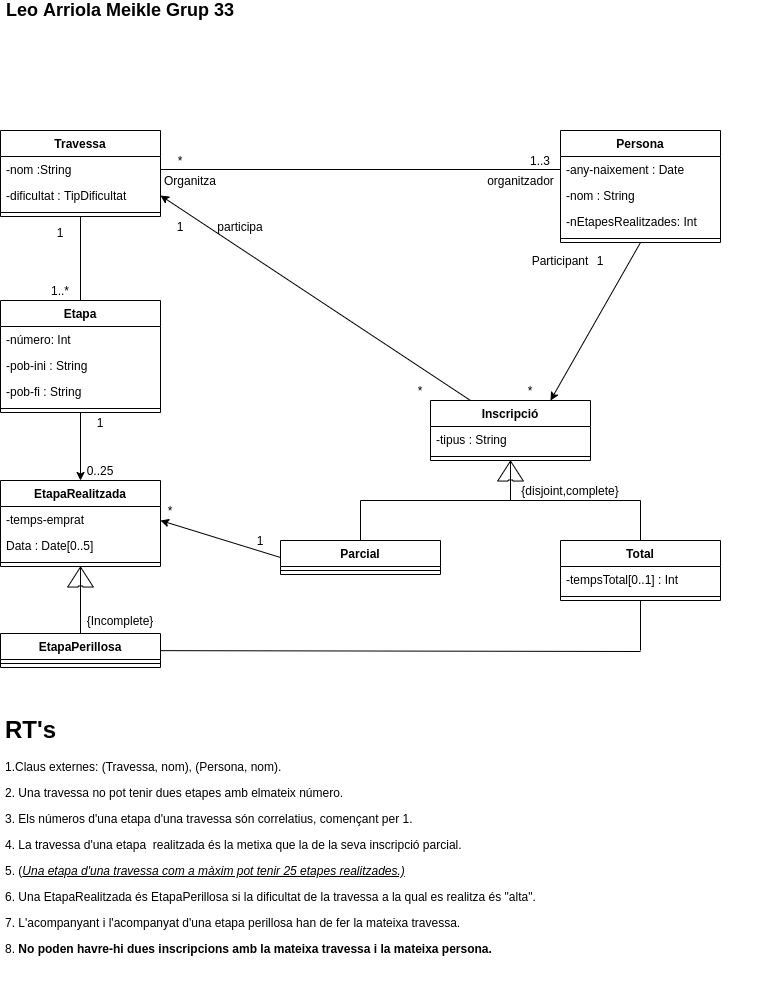

The diagram above was exported from draw.io. Its source (the exported page's mxGraphModel, read from the mxfile embedded in the PNG):
<mxGraphModel dx="1342" dy="815" grid="1" gridSize="10" guides="1" tooltips="1" connect="1" arrows="1" fold="1" page="1" pageScale="1" pageWidth="850" pageHeight="1100" math="0" shadow="0">
  <root>
    <mxCell id="0" />
    <mxCell id="1" parent="0" />
    <mxCell id="1i8Sxguzi-UoKtuxHSmM-11" value="" style="endArrow=none;html=1;entryX=0;entryY=0.5;entryDx=0;entryDy=0;exitX=1;exitY=0.5;exitDx=0;exitDy=0;" parent="1" source="1i8Sxguzi-UoKtuxHSmM-2" target="1i8Sxguzi-UoKtuxHSmM-7" edge="1">
      <mxGeometry width="50" height="50" relative="1" as="geometry">
        <mxPoint x="400" y="400" as="sourcePoint" />
        <mxPoint x="450" y="350" as="targetPoint" />
      </mxGeometry>
    </mxCell>
    <mxCell id="1i8Sxguzi-UoKtuxHSmM-12" value="1..3" style="text;html=1;strokeColor=none;fillColor=none;align=center;verticalAlign=middle;whiteSpace=wrap;rounded=0;" parent="1" vertex="1">
      <mxGeometry x="560" y="170" width="40" height="20" as="geometry" />
    </mxCell>
    <mxCell id="1i8Sxguzi-UoKtuxHSmM-13" value="*" style="text;html=1;strokeColor=none;fillColor=none;align=center;verticalAlign=middle;whiteSpace=wrap;rounded=0;" parent="1" vertex="1">
      <mxGeometry x="200" y="170" width="40" height="20" as="geometry" />
    </mxCell>
    <mxCell id="1i8Sxguzi-UoKtuxHSmM-15" value="Organitza" style="text;html=1;strokeColor=none;fillColor=none;align=center;verticalAlign=middle;whiteSpace=wrap;rounded=0;" parent="1" vertex="1">
      <mxGeometry x="210" y="190" width="40" height="20" as="geometry" />
    </mxCell>
    <mxCell id="1i8Sxguzi-UoKtuxHSmM-16" value="organitzador" style="text;html=1;align=center;verticalAlign=middle;resizable=0;points=[];autosize=1;" parent="1" vertex="1">
      <mxGeometry x="520" y="190" width="80" height="20" as="geometry" />
    </mxCell>
    <mxCell id="1i8Sxguzi-UoKtuxHSmM-34" value="" style="endArrow=none;html=1;" parent="1" edge="1">
      <mxGeometry width="50" height="50" relative="1" as="geometry">
        <mxPoint x="400" y="520" as="sourcePoint" />
        <mxPoint x="680" y="520" as="targetPoint" />
      </mxGeometry>
    </mxCell>
    <mxCell id="1i8Sxguzi-UoKtuxHSmM-35" value="" style="endArrow=none;html=1;exitX=0.5;exitY=0;exitDx=0;exitDy=0;" parent="1" source="1i8Sxguzi-UoKtuxHSmM-30" edge="1">
      <mxGeometry width="50" height="50" relative="1" as="geometry">
        <mxPoint x="580" y="490" as="sourcePoint" />
        <mxPoint x="680" y="520" as="targetPoint" />
      </mxGeometry>
    </mxCell>
    <mxCell id="1i8Sxguzi-UoKtuxHSmM-36" value="" style="endArrow=none;html=1;exitX=0.5;exitY=0;exitDx=0;exitDy=0;" parent="1" source="1i8Sxguzi-UoKtuxHSmM-26" edge="1">
      <mxGeometry width="50" height="50" relative="1" as="geometry">
        <mxPoint x="370" y="570" as="sourcePoint" />
        <mxPoint x="400" y="520" as="targetPoint" />
      </mxGeometry>
    </mxCell>
    <mxCell id="1i8Sxguzi-UoKtuxHSmM-39" value="*" style="text;html=1;strokeColor=none;fillColor=none;align=center;verticalAlign=middle;whiteSpace=wrap;rounded=0;" parent="1" vertex="1">
      <mxGeometry x="550" y="400" width="40" height="20" as="geometry" />
    </mxCell>
    <mxCell id="1i8Sxguzi-UoKtuxHSmM-40" value="*" style="text;html=1;strokeColor=none;fillColor=none;align=center;verticalAlign=middle;whiteSpace=wrap;rounded=0;" parent="1" vertex="1">
      <mxGeometry x="440" y="400" width="40" height="20" as="geometry" />
    </mxCell>
    <mxCell id="1i8Sxguzi-UoKtuxHSmM-41" value="1" style="text;html=1;strokeColor=none;fillColor=none;align=center;verticalAlign=middle;whiteSpace=wrap;rounded=0;" parent="1" vertex="1">
      <mxGeometry x="200" y="236" width="40" height="20" as="geometry" />
    </mxCell>
    <mxCell id="1i8Sxguzi-UoKtuxHSmM-43" value="1" style="text;html=1;strokeColor=none;fillColor=none;align=center;verticalAlign=middle;whiteSpace=wrap;rounded=0;" parent="1" vertex="1">
      <mxGeometry x="620" y="270" width="40" height="20" as="geometry" />
    </mxCell>
    <mxCell id="1i8Sxguzi-UoKtuxHSmM-44" value="participa" style="text;html=1;strokeColor=none;fillColor=none;align=center;verticalAlign=middle;whiteSpace=wrap;rounded=0;" parent="1" vertex="1">
      <mxGeometry x="260" y="236" width="40" height="20" as="geometry" />
    </mxCell>
    <mxCell id="1i8Sxguzi-UoKtuxHSmM-45" value="Participant" style="text;html=1;strokeColor=none;fillColor=none;align=center;verticalAlign=middle;whiteSpace=wrap;rounded=0;" parent="1" vertex="1">
      <mxGeometry x="580" y="270" width="40" height="20" as="geometry" />
    </mxCell>
    <mxCell id="1i8Sxguzi-UoKtuxHSmM-47" value="&lt;h1&gt;RT's&lt;/h1&gt;&lt;p&gt;1.Claus externes: (Travessa, nom), (Persona, nom).&lt;/p&gt;&lt;p&gt;2. Una travessa no pot tenir dues etapes amb elmateix número.&lt;/p&gt;&lt;p&gt;3. Els números d'una etapa d'una travessa són correlatius, començant per 1.&lt;/p&gt;&lt;p&gt;4. La travessa d'una etapa&amp;nbsp; realitzada és la metixa que la de la seva inscripció parcial.&lt;/p&gt;&lt;p&gt;5. (&lt;i&gt;&lt;u&gt;Una etapa d'una travessa com a màxim pot tenir 25 etapes realitzades.)&lt;/u&gt;&lt;/i&gt;&lt;/p&gt;&lt;p&gt;6. Una EtapaRealitzada és EtapaPerillosa si la dificultat de la travessa a la qual es realitza és &quot;alta&quot;.&lt;/p&gt;&lt;p&gt;7. L'acompanyant i l'acompanyat d'una etapa perillosa han de fer la mateixa travessa.&lt;/p&gt;&lt;p&gt;8. &lt;b&gt;No poden havre-hi dues inscripcions amb la mateixa travessa i la mateixa persona.&amp;nbsp;&lt;/b&gt;&lt;/p&gt;&lt;p&gt;&lt;b&gt;&lt;br&gt;&lt;/b&gt;&lt;/p&gt;" style="text;html=1;strokeColor=none;fillColor=none;spacing=5;spacingTop=-20;whiteSpace=wrap;overflow=hidden;rounded=0;" parent="1" vertex="1">
      <mxGeometry x="40" y="730" width="770" height="290" as="geometry" />
    </mxCell>
    <mxCell id="1i8Sxguzi-UoKtuxHSmM-66" value="" style="endArrow=none;html=1;entryX=0.5;entryY=1;entryDx=0;entryDy=0;" parent="1" target="1i8Sxguzi-UoKtuxHSmM-30" edge="1">
      <mxGeometry width="50" height="50" relative="1" as="geometry">
        <mxPoint x="680" y="670" as="sourcePoint" />
        <mxPoint x="540" y="400" as="targetPoint" />
      </mxGeometry>
    </mxCell>
    <mxCell id="1i8Sxguzi-UoKtuxHSmM-67" value="" style="endArrow=none;html=1;" parent="1" source="1i8Sxguzi-UoKtuxHSmM-62" edge="1">
      <mxGeometry width="50" height="50" relative="1" as="geometry">
        <mxPoint x="280" y="660" as="sourcePoint" />
        <mxPoint x="680" y="671" as="targetPoint" />
      </mxGeometry>
    </mxCell>
    <mxCell id="1i8Sxguzi-UoKtuxHSmM-68" value="{disjoint,complete}" style="text;html=1;strokeColor=none;fillColor=none;align=center;verticalAlign=middle;whiteSpace=wrap;rounded=0;" parent="1" vertex="1">
      <mxGeometry x="590" y="500" width="40" height="20" as="geometry" />
    </mxCell>
    <mxCell id="1i8Sxguzi-UoKtuxHSmM-71" value="" style="endArrow=none;html=1;entryX=0.5;entryY=1;entryDx=0;entryDy=0;exitX=0.5;exitY=0;exitDx=0;exitDy=0;" parent="1" source="1i8Sxguzi-UoKtuxHSmM-48" target="1i8Sxguzi-UoKtuxHSmM-1" edge="1">
      <mxGeometry width="50" height="50" relative="1" as="geometry">
        <mxPoint x="470" y="470" as="sourcePoint" />
        <mxPoint x="520" y="420" as="targetPoint" />
      </mxGeometry>
    </mxCell>
    <mxCell id="1i8Sxguzi-UoKtuxHSmM-72" value="1" style="text;html=1;strokeColor=none;fillColor=none;align=center;verticalAlign=middle;whiteSpace=wrap;rounded=0;" parent="1" vertex="1">
      <mxGeometry x="80" y="242" width="40" height="20" as="geometry" />
    </mxCell>
    <mxCell id="1i8Sxguzi-UoKtuxHSmM-73" value="1..*" style="text;html=1;strokeColor=none;fillColor=none;align=center;verticalAlign=middle;whiteSpace=wrap;rounded=0;" parent="1" vertex="1">
      <mxGeometry x="80" y="300" width="40" height="20" as="geometry" />
    </mxCell>
    <mxCell id="1i8Sxguzi-UoKtuxHSmM-75" value="1" style="text;html=1;strokeColor=none;fillColor=none;align=center;verticalAlign=middle;whiteSpace=wrap;rounded=0;" parent="1" vertex="1">
      <mxGeometry x="120" y="432" width="40" height="20" as="geometry" />
    </mxCell>
    <mxCell id="1i8Sxguzi-UoKtuxHSmM-76" value="0..25" style="text;html=1;strokeColor=none;fillColor=none;align=center;verticalAlign=middle;whiteSpace=wrap;rounded=0;" parent="1" vertex="1">
      <mxGeometry x="120" y="480" width="40" height="20" as="geometry" />
    </mxCell>
    <mxCell id="1i8Sxguzi-UoKtuxHSmM-77" value="*" style="text;html=1;strokeColor=none;fillColor=none;align=center;verticalAlign=middle;whiteSpace=wrap;rounded=0;" parent="1" vertex="1">
      <mxGeometry x="190" y="520" width="40" height="20" as="geometry" />
    </mxCell>
    <mxCell id="1i8Sxguzi-UoKtuxHSmM-78" value="1" style="text;html=1;strokeColor=none;fillColor=none;align=center;verticalAlign=middle;whiteSpace=wrap;rounded=0;" parent="1" vertex="1">
      <mxGeometry x="280" y="550" width="40" height="20" as="geometry" />
    </mxCell>
    <mxCell id="1i8Sxguzi-UoKtuxHSmM-79" value="{Incomplete}" style="text;html=1;strokeColor=none;fillColor=none;align=center;verticalAlign=middle;whiteSpace=wrap;rounded=0;" parent="1" vertex="1">
      <mxGeometry x="140" y="630" width="40" height="20" as="geometry" />
    </mxCell>
    <mxCell id="bvQ-Qwv-uhyhTVC-1GTn-3" value="" style="endArrow=classic;html=1;exitX=0.5;exitY=1;exitDx=0;exitDy=0;entryX=1;entryY=1;entryDx=0;entryDy=0;" parent="1" source="1i8Sxguzi-UoKtuxHSmM-6" target="1i8Sxguzi-UoKtuxHSmM-39" edge="1">
      <mxGeometry width="50" height="50" relative="1" as="geometry">
        <mxPoint x="720" y="370" as="sourcePoint" />
        <mxPoint x="430" y="390" as="targetPoint" />
      </mxGeometry>
    </mxCell>
    <mxCell id="bvQ-Qwv-uhyhTVC-1GTn-4" value="" style="endArrow=classic;html=1;entryX=1;entryY=0.5;entryDx=0;entryDy=0;exitX=0.25;exitY=0;exitDx=0;exitDy=0;" parent="1" source="1i8Sxguzi-UoKtuxHSmM-17" target="1i8Sxguzi-UoKtuxHSmM-5" edge="1">
      <mxGeometry width="50" height="50" relative="1" as="geometry">
        <mxPoint x="380" y="440" as="sourcePoint" />
        <mxPoint x="430" y="390" as="targetPoint" />
      </mxGeometry>
    </mxCell>
    <mxCell id="bvQ-Qwv-uhyhTVC-1GTn-5" value="" style="endArrow=classic;html=1;entryX=0.25;entryY=1;entryDx=0;entryDy=0;exitX=0;exitY=0.5;exitDx=0;exitDy=0;" parent="1" source="1i8Sxguzi-UoKtuxHSmM-26" target="1i8Sxguzi-UoKtuxHSmM-77" edge="1">
      <mxGeometry width="50" height="50" relative="1" as="geometry">
        <mxPoint x="380" y="440" as="sourcePoint" />
        <mxPoint x="430" y="390" as="targetPoint" />
      </mxGeometry>
    </mxCell>
    <mxCell id="zf0LJew48bB462ikCpzP-1" value="" style="endArrow=classic;html=1;exitX=0.5;exitY=1;exitDx=0;exitDy=0;" parent="1" source="1i8Sxguzi-UoKtuxHSmM-48" target="1i8Sxguzi-UoKtuxHSmM-55" edge="1">
      <mxGeometry width="50" height="50" relative="1" as="geometry">
        <mxPoint x="380" y="620" as="sourcePoint" />
        <mxPoint x="430" y="570" as="targetPoint" />
      </mxGeometry>
    </mxCell>
    <mxCell id="zf0LJew48bB462ikCpzP-2" value="" style="shape=flexArrow;endArrow=classic;html=1;width=4.705882352941177;endSize=6.352941176470589;" parent="1" edge="1">
      <mxGeometry width="50" height="50" relative="1" as="geometry">
        <mxPoint x="550" y="500" as="sourcePoint" />
        <mxPoint x="550" y="480" as="targetPoint" />
      </mxGeometry>
    </mxCell>
    <mxCell id="zf0LJew48bB462ikCpzP-3" value="" style="endArrow=none;html=1;exitX=0.5;exitY=1;exitDx=0;exitDy=0;" parent="1" source="1i8Sxguzi-UoKtuxHSmM-17" edge="1">
      <mxGeometry width="50" height="50" relative="1" as="geometry">
        <mxPoint x="380" y="620" as="sourcePoint" />
        <mxPoint x="550" y="520" as="targetPoint" />
      </mxGeometry>
    </mxCell>
    <mxCell id="zf0LJew48bB462ikCpzP-4" value="" style="endArrow=none;html=1;entryX=0.5;entryY=1;entryDx=0;entryDy=0;exitX=0.5;exitY=0;exitDx=0;exitDy=0;" parent="1" source="1i8Sxguzi-UoKtuxHSmM-62" target="1i8Sxguzi-UoKtuxHSmM-55" edge="1">
      <mxGeometry width="50" height="50" relative="1" as="geometry">
        <mxPoint x="380" y="620" as="sourcePoint" />
        <mxPoint x="430" y="570" as="targetPoint" />
      </mxGeometry>
    </mxCell>
    <mxCell id="zf0LJew48bB462ikCpzP-5" value="" style="shape=flexArrow;endArrow=classic;html=1;width=4.705882352941177;endSize=6.352941176470589;" parent="1" edge="1">
      <mxGeometry width="50" height="50" relative="1" as="geometry">
        <mxPoint x="120" y="606" as="sourcePoint" />
        <mxPoint x="120" y="586" as="targetPoint" />
      </mxGeometry>
    </mxCell>
    <mxCell id="1i8Sxguzi-UoKtuxHSmM-1" value="Travessa" style="swimlane;fontStyle=1;align=center;verticalAlign=top;childLayout=stackLayout;horizontal=1;startSize=26;horizontalStack=0;resizeParent=1;resizeParentMax=0;resizeLast=0;collapsible=1;marginBottom=0;" parent="1" vertex="1">
      <mxGeometry x="40" y="150" width="160" height="86" as="geometry" />
    </mxCell>
    <mxCell id="1i8Sxguzi-UoKtuxHSmM-2" value="-nom :String " style="text;strokeColor=none;fillColor=none;align=left;verticalAlign=top;spacingLeft=4;spacingRight=4;overflow=hidden;rotatable=0;points=[[0,0.5],[1,0.5]];portConstraint=eastwest;" parent="1i8Sxguzi-UoKtuxHSmM-1" vertex="1">
      <mxGeometry y="26" width="160" height="26" as="geometry" />
    </mxCell>
    <mxCell id="1i8Sxguzi-UoKtuxHSmM-5" value="-dificultat : TipDificultat " style="text;strokeColor=none;fillColor=none;align=left;verticalAlign=top;spacingLeft=4;spacingRight=4;overflow=hidden;rotatable=0;points=[[0,0.5],[1,0.5]];portConstraint=eastwest;" parent="1i8Sxguzi-UoKtuxHSmM-1" vertex="1">
      <mxGeometry y="52" width="160" height="26" as="geometry" />
    </mxCell>
    <mxCell id="1i8Sxguzi-UoKtuxHSmM-3" value="" style="line;strokeWidth=1;fillColor=none;align=left;verticalAlign=middle;spacingTop=-1;spacingLeft=3;spacingRight=3;rotatable=0;labelPosition=right;points=[];portConstraint=eastwest;" parent="1i8Sxguzi-UoKtuxHSmM-1" vertex="1">
      <mxGeometry y="78" width="160" height="8" as="geometry" />
    </mxCell>
    <mxCell id="1i8Sxguzi-UoKtuxHSmM-6" value="Persona" style="swimlane;fontStyle=1;align=center;verticalAlign=top;childLayout=stackLayout;horizontal=1;startSize=26;horizontalStack=0;resizeParent=1;resizeParentMax=0;resizeLast=0;collapsible=1;marginBottom=0;" parent="1" vertex="1">
      <mxGeometry x="600" y="150" width="160" height="112" as="geometry" />
    </mxCell>
    <mxCell id="1i8Sxguzi-UoKtuxHSmM-7" value="-any-naixement : Date" style="text;strokeColor=none;fillColor=none;align=left;verticalAlign=top;spacingLeft=4;spacingRight=4;overflow=hidden;rotatable=0;points=[[0,0.5],[1,0.5]];portConstraint=eastwest;" parent="1i8Sxguzi-UoKtuxHSmM-6" vertex="1">
      <mxGeometry y="26" width="160" height="26" as="geometry" />
    </mxCell>
    <mxCell id="1i8Sxguzi-UoKtuxHSmM-10" value="-nom : String" style="text;strokeColor=none;fillColor=none;align=left;verticalAlign=top;spacingLeft=4;spacingRight=4;overflow=hidden;rotatable=0;points=[[0,0.5],[1,0.5]];portConstraint=eastwest;" parent="1i8Sxguzi-UoKtuxHSmM-6" vertex="1">
      <mxGeometry y="52" width="160" height="26" as="geometry" />
    </mxCell>
    <mxCell id="TacdYyuw5ppADv7QAtJc-1" value="-nEtapesRealitzades: Int  " style="text;strokeColor=none;fillColor=none;align=left;verticalAlign=top;spacingLeft=4;spacingRight=4;overflow=hidden;rotatable=0;points=[[0,0.5],[1,0.5]];portConstraint=eastwest;" parent="1i8Sxguzi-UoKtuxHSmM-6" vertex="1">
      <mxGeometry y="78" width="160" height="26" as="geometry" />
    </mxCell>
    <mxCell id="1i8Sxguzi-UoKtuxHSmM-8" value="" style="line;strokeWidth=1;fillColor=none;align=left;verticalAlign=middle;spacingTop=-1;spacingLeft=3;spacingRight=3;rotatable=0;labelPosition=right;points=[];portConstraint=eastwest;" parent="1i8Sxguzi-UoKtuxHSmM-6" vertex="1">
      <mxGeometry y="104" width="160" height="8" as="geometry" />
    </mxCell>
    <mxCell id="1i8Sxguzi-UoKtuxHSmM-17" value="Inscripció" style="swimlane;fontStyle=1;align=center;verticalAlign=top;childLayout=stackLayout;horizontal=1;startSize=26;horizontalStack=0;resizeParent=1;resizeParentMax=0;resizeLast=0;collapsible=1;marginBottom=0;" parent="1" vertex="1">
      <mxGeometry x="470" y="420" width="160" height="60" as="geometry" />
    </mxCell>
    <mxCell id="1i8Sxguzi-UoKtuxHSmM-18" value="-tipus : String" style="text;strokeColor=none;fillColor=none;align=left;verticalAlign=top;spacingLeft=4;spacingRight=4;overflow=hidden;rotatable=0;points=[[0,0.5],[1,0.5]];portConstraint=eastwest;" parent="1i8Sxguzi-UoKtuxHSmM-17" vertex="1">
      <mxGeometry y="26" width="160" height="26" as="geometry" />
    </mxCell>
    <mxCell id="1i8Sxguzi-UoKtuxHSmM-19" value="" style="line;strokeWidth=1;fillColor=none;align=left;verticalAlign=middle;spacingTop=-1;spacingLeft=3;spacingRight=3;rotatable=0;labelPosition=right;points=[];portConstraint=eastwest;" parent="1i8Sxguzi-UoKtuxHSmM-17" vertex="1">
      <mxGeometry y="52" width="160" height="8" as="geometry" />
    </mxCell>
    <mxCell id="1i8Sxguzi-UoKtuxHSmM-26" value="Parcial" style="swimlane;fontStyle=1;align=center;verticalAlign=top;childLayout=stackLayout;horizontal=1;startSize=26;horizontalStack=0;resizeParent=1;resizeParentMax=0;resizeLast=0;collapsible=1;marginBottom=0;" parent="1" vertex="1">
      <mxGeometry x="320" y="560" width="160" height="34" as="geometry" />
    </mxCell>
    <mxCell id="1i8Sxguzi-UoKtuxHSmM-28" value="" style="line;strokeWidth=1;fillColor=none;align=left;verticalAlign=middle;spacingTop=-1;spacingLeft=3;spacingRight=3;rotatable=0;labelPosition=right;points=[];portConstraint=eastwest;" parent="1i8Sxguzi-UoKtuxHSmM-26" vertex="1">
      <mxGeometry y="26" width="160" height="8" as="geometry" />
    </mxCell>
    <mxCell id="1i8Sxguzi-UoKtuxHSmM-30" value="Total" style="swimlane;fontStyle=1;align=center;verticalAlign=top;childLayout=stackLayout;horizontal=1;startSize=26;horizontalStack=0;resizeParent=1;resizeParentMax=0;resizeLast=0;collapsible=1;marginBottom=0;" parent="1" vertex="1">
      <mxGeometry x="600" y="560" width="160" height="60" as="geometry" />
    </mxCell>
    <mxCell id="1i8Sxguzi-UoKtuxHSmM-31" value="-tempsTotal[0..1] : Int" style="text;strokeColor=none;fillColor=none;align=left;verticalAlign=top;spacingLeft=4;spacingRight=4;overflow=hidden;rotatable=0;points=[[0,0.5],[1,0.5]];portConstraint=eastwest;" parent="1i8Sxguzi-UoKtuxHSmM-30" vertex="1">
      <mxGeometry y="26" width="160" height="26" as="geometry" />
    </mxCell>
    <mxCell id="1i8Sxguzi-UoKtuxHSmM-32" value="" style="line;strokeWidth=1;fillColor=none;align=left;verticalAlign=middle;spacingTop=-1;spacingLeft=3;spacingRight=3;rotatable=0;labelPosition=right;points=[];portConstraint=eastwest;" parent="1i8Sxguzi-UoKtuxHSmM-30" vertex="1">
      <mxGeometry y="52" width="160" height="8" as="geometry" />
    </mxCell>
    <mxCell id="1i8Sxguzi-UoKtuxHSmM-48" value="Etapa" style="swimlane;fontStyle=1;align=center;verticalAlign=top;childLayout=stackLayout;horizontal=1;startSize=26;horizontalStack=0;resizeParent=1;resizeParentMax=0;resizeLast=0;collapsible=1;marginBottom=0;" parent="1" vertex="1">
      <mxGeometry x="40" y="320" width="160" height="112" as="geometry" />
    </mxCell>
    <mxCell id="1i8Sxguzi-UoKtuxHSmM-49" value="-número: Int" style="text;strokeColor=none;fillColor=none;align=left;verticalAlign=top;spacingLeft=4;spacingRight=4;overflow=hidden;rotatable=0;points=[[0,0.5],[1,0.5]];portConstraint=eastwest;" parent="1i8Sxguzi-UoKtuxHSmM-48" vertex="1">
      <mxGeometry y="26" width="160" height="26" as="geometry" />
    </mxCell>
    <mxCell id="1i8Sxguzi-UoKtuxHSmM-53" value="-pob-ini : String" style="text;strokeColor=none;fillColor=none;align=left;verticalAlign=top;spacingLeft=4;spacingRight=4;overflow=hidden;rotatable=0;points=[[0,0.5],[1,0.5]];portConstraint=eastwest;" parent="1i8Sxguzi-UoKtuxHSmM-48" vertex="1">
      <mxGeometry y="52" width="160" height="26" as="geometry" />
    </mxCell>
    <mxCell id="1i8Sxguzi-UoKtuxHSmM-54" value="-pob-fi : String" style="text;strokeColor=none;fillColor=none;align=left;verticalAlign=top;spacingLeft=4;spacingRight=4;overflow=hidden;rotatable=0;points=[[0,0.5],[1,0.5]];portConstraint=eastwest;" parent="1i8Sxguzi-UoKtuxHSmM-48" vertex="1">
      <mxGeometry y="78" width="160" height="26" as="geometry" />
    </mxCell>
    <mxCell id="1i8Sxguzi-UoKtuxHSmM-50" value="" style="line;strokeWidth=1;fillColor=none;align=left;verticalAlign=middle;spacingTop=-1;spacingLeft=3;spacingRight=3;rotatable=0;labelPosition=right;points=[];portConstraint=eastwest;" parent="1i8Sxguzi-UoKtuxHSmM-48" vertex="1">
      <mxGeometry y="104" width="160" height="8" as="geometry" />
    </mxCell>
    <mxCell id="1i8Sxguzi-UoKtuxHSmM-55" value="EtapaRealitzada" style="swimlane;fontStyle=1;align=center;verticalAlign=top;childLayout=stackLayout;horizontal=1;startSize=26;horizontalStack=0;resizeParent=1;resizeParentMax=0;resizeLast=0;collapsible=1;marginBottom=0;" parent="1" vertex="1">
      <mxGeometry x="40" y="500" width="160" height="86" as="geometry" />
    </mxCell>
    <mxCell id="1i8Sxguzi-UoKtuxHSmM-56" value="-temps-emprat" style="text;strokeColor=none;fillColor=none;align=left;verticalAlign=top;spacingLeft=4;spacingRight=4;overflow=hidden;rotatable=0;points=[[0,0.5],[1,0.5]];portConstraint=eastwest;" parent="1i8Sxguzi-UoKtuxHSmM-55" vertex="1">
      <mxGeometry y="26" width="160" height="26" as="geometry" />
    </mxCell>
    <mxCell id="1i8Sxguzi-UoKtuxHSmM-69" value="Data : Date[0..5]" style="text;strokeColor=none;fillColor=none;align=left;verticalAlign=top;spacingLeft=4;spacingRight=4;overflow=hidden;rotatable=0;points=[[0,0.5],[1,0.5]];portConstraint=eastwest;" parent="1i8Sxguzi-UoKtuxHSmM-55" vertex="1">
      <mxGeometry y="52" width="160" height="26" as="geometry" />
    </mxCell>
    <mxCell id="1i8Sxguzi-UoKtuxHSmM-57" value="" style="line;strokeWidth=1;fillColor=none;align=left;verticalAlign=middle;spacingTop=-1;spacingLeft=3;spacingRight=3;rotatable=0;labelPosition=right;points=[];portConstraint=eastwest;" parent="1i8Sxguzi-UoKtuxHSmM-55" vertex="1">
      <mxGeometry y="78" width="160" height="8" as="geometry" />
    </mxCell>
    <mxCell id="1i8Sxguzi-UoKtuxHSmM-62" value="EtapaPerillosa" style="swimlane;fontStyle=1;align=center;verticalAlign=top;childLayout=stackLayout;horizontal=1;startSize=26;horizontalStack=0;resizeParent=1;resizeParentMax=0;resizeLast=0;collapsible=1;marginBottom=0;" parent="1" vertex="1">
      <mxGeometry x="40" y="653" width="160" height="34" as="geometry" />
    </mxCell>
    <mxCell id="1i8Sxguzi-UoKtuxHSmM-64" value="" style="line;strokeWidth=1;fillColor=none;align=left;verticalAlign=middle;spacingTop=-1;spacingLeft=3;spacingRight=3;rotatable=0;labelPosition=right;points=[];portConstraint=eastwest;" parent="1i8Sxguzi-UoKtuxHSmM-62" vertex="1">
      <mxGeometry y="26" width="160" height="8" as="geometry" />
    </mxCell>
    <mxCell id="I8zmJOEv8umHst7Hoxki-5" value="&lt;b&gt;&lt;font style=&quot;font-size: 18px&quot;&gt;Leo Arriola Meikle Grup 33&lt;/font&gt;&lt;/b&gt;" style="text;html=1;strokeColor=none;fillColor=none;align=center;verticalAlign=middle;whiteSpace=wrap;rounded=0;" parent="1" vertex="1">
      <mxGeometry x="40" y="20" width="240" height="20" as="geometry" />
    </mxCell>
  </root>
</mxGraphModel>